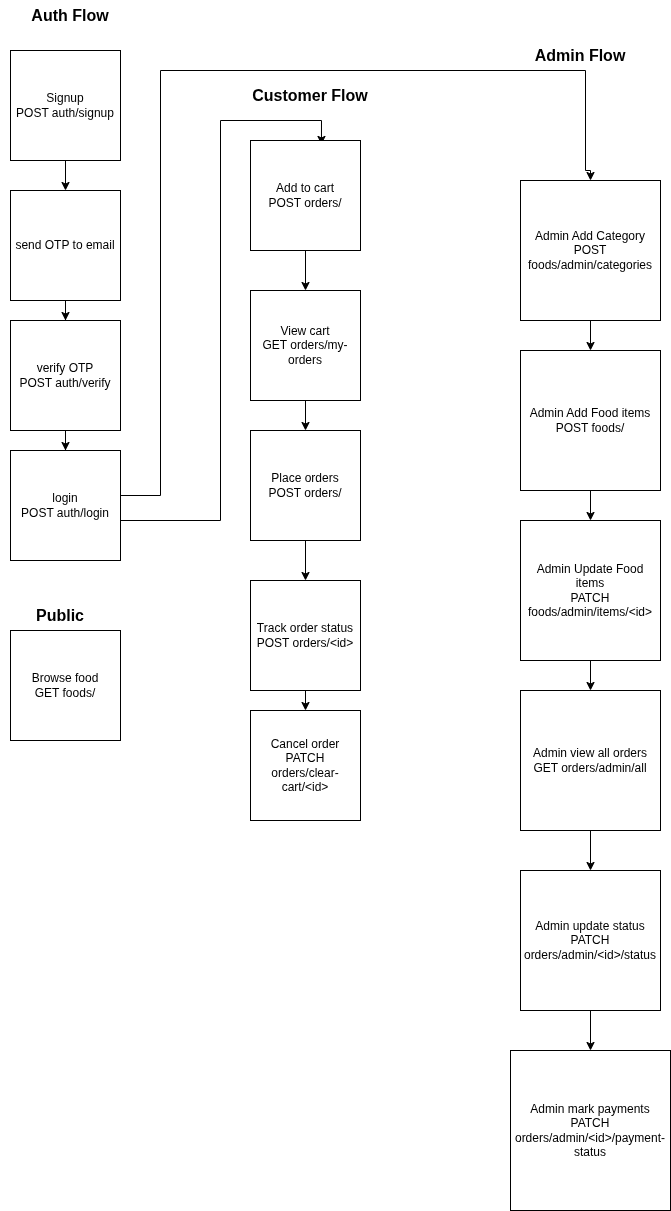

The diagram above was exported from draw.io. Its source (the exported page's mxGraphModel, read from the mxfile embedded in the PNG):
<mxGraphModel dx="1378" dy="1859" grid="1" gridSize="10" guides="1" tooltips="1" connect="1" arrows="1" fold="1" page="1" pageScale="1" pageWidth="850" pageHeight="1100" math="0" shadow="0">
  <root>
    <mxCell id="0" />
    <mxCell id="1" parent="0" />
    <mxCell id="q1IOP5xjWKBnVE8z0nex-19" edge="1" parent="1" source="q1IOP5xjWKBnVE8z0nex-1" style="edgeStyle=orthogonalEdgeStyle;rounded=0;orthogonalLoop=1;jettySize=auto;html=1;entryX=0.5;entryY=0;entryDx=0;entryDy=0;" target="q1IOP5xjWKBnVE8z0nex-4">
      <mxGeometry relative="1" as="geometry" />
    </mxCell>
    <mxCell id="q1IOP5xjWKBnVE8z0nex-1" parent="1" style="whiteSpace=wrap;html=1;aspect=fixed;" value="Signup&lt;div&gt;POST auth/signup&lt;/div&gt;" vertex="1">
      <mxGeometry height="110" width="110" x="60" y="20" as="geometry" />
    </mxCell>
    <mxCell id="q1IOP5xjWKBnVE8z0nex-20" edge="1" parent="1" source="q1IOP5xjWKBnVE8z0nex-4" style="edgeStyle=orthogonalEdgeStyle;rounded=0;orthogonalLoop=1;jettySize=auto;html=1;entryX=0.5;entryY=0;entryDx=0;entryDy=0;" target="q1IOP5xjWKBnVE8z0nex-5">
      <mxGeometry relative="1" as="geometry" />
    </mxCell>
    <mxCell id="q1IOP5xjWKBnVE8z0nex-4" parent="1" style="whiteSpace=wrap;html=1;aspect=fixed;" value="send OTP to email" vertex="1">
      <mxGeometry height="110" width="110" x="60" y="160" as="geometry" />
    </mxCell>
    <mxCell id="q1IOP5xjWKBnVE8z0nex-21" edge="1" parent="1" source="q1IOP5xjWKBnVE8z0nex-5" style="edgeStyle=orthogonalEdgeStyle;rounded=0;orthogonalLoop=1;jettySize=auto;html=1;entryX=0.5;entryY=0;entryDx=0;entryDy=0;" target="q1IOP5xjWKBnVE8z0nex-6">
      <mxGeometry relative="1" as="geometry" />
    </mxCell>
    <mxCell id="q1IOP5xjWKBnVE8z0nex-5" parent="1" style="whiteSpace=wrap;html=1;aspect=fixed;" value="verify OTP&lt;div&gt;POST auth/verify&lt;/div&gt;" vertex="1">
      <mxGeometry height="110" width="110" x="60" y="290" as="geometry" />
    </mxCell>
    <mxCell id="q1IOP5xjWKBnVE8z0nex-10" edge="1" parent="1" style="edgeStyle=orthogonalEdgeStyle;rounded=0;orthogonalLoop=1;jettySize=auto;html=1;entryX=0.645;entryY=0.036;entryDx=0;entryDy=0;entryPerimeter=0;" target="q1IOP5xjWKBnVE8z0nex-8">
      <mxGeometry relative="1" as="geometry">
        <Array as="points">
          <mxPoint x="170" y="490" />
          <mxPoint x="270" y="490" />
          <mxPoint x="270" y="90" />
          <mxPoint x="371" y="90" />
        </Array>
        <mxPoint x="170" y="455" as="sourcePoint" />
        <mxPoint x="370" y="90" as="targetPoint" />
      </mxGeometry>
    </mxCell>
    <mxCell id="q1IOP5xjWKBnVE8z0nex-26" edge="1" parent="1" style="edgeStyle=orthogonalEdgeStyle;rounded=0;orthogonalLoop=1;jettySize=auto;html=1;entryX=0.5;entryY=0;entryDx=0;entryDy=0;" target="q1IOP5xjWKBnVE8z0nex-27">
      <mxGeometry relative="1" as="geometry">
        <Array as="points">
          <mxPoint x="210" y="465" />
          <mxPoint x="210" y="40" />
          <mxPoint x="635" y="40" />
          <mxPoint x="635" y="140" />
          <mxPoint x="640" y="140" />
        </Array>
        <mxPoint x="170" y="465" as="sourcePoint" />
        <mxPoint x="640" y="80" as="targetPoint" />
      </mxGeometry>
    </mxCell>
    <mxCell id="q1IOP5xjWKBnVE8z0nex-6" parent="1" style="whiteSpace=wrap;html=1;aspect=fixed;" value="login&lt;div&gt;POST auth/login&lt;/div&gt;" vertex="1">
      <mxGeometry height="110" width="110" x="60" y="420" as="geometry" />
    </mxCell>
    <mxCell id="q1IOP5xjWKBnVE8z0nex-7" parent="1" style="whiteSpace=wrap;html=1;aspect=fixed;" value="Browse food&lt;div&gt;GET foods/&lt;/div&gt;" vertex="1">
      <mxGeometry height="110" width="110" x="60" y="600" as="geometry" />
    </mxCell>
    <mxCell id="q1IOP5xjWKBnVE8z0nex-15" edge="1" parent="1" source="q1IOP5xjWKBnVE8z0nex-8" style="edgeStyle=orthogonalEdgeStyle;rounded=0;orthogonalLoop=1;jettySize=auto;html=1;" target="q1IOP5xjWKBnVE8z0nex-11">
      <mxGeometry relative="1" as="geometry" />
    </mxCell>
    <mxCell id="q1IOP5xjWKBnVE8z0nex-8" parent="1" style="whiteSpace=wrap;html=1;aspect=fixed;" value="Add to cart&lt;div&gt;POST orders/&lt;/div&gt;" vertex="1">
      <mxGeometry height="110" width="110" x="300" y="110" as="geometry" />
    </mxCell>
    <mxCell id="q1IOP5xjWKBnVE8z0nex-16" edge="1" parent="1" source="q1IOP5xjWKBnVE8z0nex-11" style="edgeStyle=orthogonalEdgeStyle;rounded=0;orthogonalLoop=1;jettySize=auto;html=1;exitX=0.5;exitY=1;exitDx=0;exitDy=0;entryX=0.5;entryY=0;entryDx=0;entryDy=0;" target="q1IOP5xjWKBnVE8z0nex-12">
      <mxGeometry relative="1" as="geometry" />
    </mxCell>
    <mxCell id="q1IOP5xjWKBnVE8z0nex-11" parent="1" style="whiteSpace=wrap;html=1;aspect=fixed;" value="View cart&lt;div&gt;GET orders/my-orders&lt;/div&gt;" vertex="1">
      <mxGeometry height="110" width="110" x="300" y="260" as="geometry" />
    </mxCell>
    <mxCell id="q1IOP5xjWKBnVE8z0nex-17" edge="1" parent="1" source="q1IOP5xjWKBnVE8z0nex-12" style="edgeStyle=orthogonalEdgeStyle;rounded=0;orthogonalLoop=1;jettySize=auto;html=1;entryX=0.5;entryY=0;entryDx=0;entryDy=0;" target="q1IOP5xjWKBnVE8z0nex-13">
      <mxGeometry relative="1" as="geometry" />
    </mxCell>
    <mxCell id="q1IOP5xjWKBnVE8z0nex-12" parent="1" style="whiteSpace=wrap;html=1;aspect=fixed;" value="Place orders&lt;br&gt;&lt;div&gt;POST orders/&lt;/div&gt;" vertex="1">
      <mxGeometry height="110" width="110" x="300" y="400" as="geometry" />
    </mxCell>
    <mxCell id="q1IOP5xjWKBnVE8z0nex-18" edge="1" parent="1" source="q1IOP5xjWKBnVE8z0nex-13" style="edgeStyle=orthogonalEdgeStyle;rounded=0;orthogonalLoop=1;jettySize=auto;html=1;exitX=0.5;exitY=1;exitDx=0;exitDy=0;entryX=0.5;entryY=0;entryDx=0;entryDy=0;" target="q1IOP5xjWKBnVE8z0nex-14">
      <mxGeometry relative="1" as="geometry" />
    </mxCell>
    <mxCell id="q1IOP5xjWKBnVE8z0nex-13" parent="1" style="whiteSpace=wrap;html=1;aspect=fixed;" value="Track order status&lt;br&gt;&lt;div&gt;POST orders/&amp;lt;id&amp;gt;&lt;/div&gt;" vertex="1">
      <mxGeometry height="110" width="110" x="300" y="550" as="geometry" />
    </mxCell>
    <mxCell id="q1IOP5xjWKBnVE8z0nex-14" parent="1" style="whiteSpace=wrap;html=1;aspect=fixed;" value="Cancel order&lt;br&gt;&lt;div&gt;PATCH orders/clear-cart/&amp;lt;id&amp;gt;&lt;/div&gt;" vertex="1">
      <mxGeometry height="110" width="110" x="300" y="680" as="geometry" />
    </mxCell>
    <mxCell id="q1IOP5xjWKBnVE8z0nex-22" parent="1" style="text;html=1;whiteSpace=wrap;strokeColor=none;fillColor=none;align=center;verticalAlign=middle;rounded=0;" value="&lt;b&gt;&lt;font style=&quot;font-size: 16px;&quot;&gt;Public&lt;/font&gt;&lt;/b&gt;" vertex="1">
      <mxGeometry height="30" width="60" x="80" y="570" as="geometry" />
    </mxCell>
    <mxCell id="q1IOP5xjWKBnVE8z0nex-23" parent="1" style="text;html=1;whiteSpace=wrap;strokeColor=none;fillColor=none;align=center;verticalAlign=middle;rounded=0;" value="&lt;b&gt;&lt;font style=&quot;font-size: 16px;&quot;&gt;Customer Flow&lt;/font&gt;&lt;/b&gt;" vertex="1">
      <mxGeometry height="30" width="140" x="290" y="50" as="geometry" />
    </mxCell>
    <mxCell id="q1IOP5xjWKBnVE8z0nex-24" parent="1" style="text;html=1;whiteSpace=wrap;strokeColor=none;fillColor=none;align=center;verticalAlign=middle;rounded=0;" value="&lt;b&gt;&lt;font style=&quot;font-size: 16px;&quot;&gt;Auth Flow&lt;/font&gt;&lt;/b&gt;" vertex="1">
      <mxGeometry height="30" width="140" x="50" y="-30" as="geometry" />
    </mxCell>
    <mxCell id="q1IOP5xjWKBnVE8z0nex-34" edge="1" parent="1" source="q1IOP5xjWKBnVE8z0nex-27" style="edgeStyle=orthogonalEdgeStyle;rounded=0;orthogonalLoop=1;jettySize=auto;html=1;" target="q1IOP5xjWKBnVE8z0nex-29">
      <mxGeometry relative="1" as="geometry" />
    </mxCell>
    <mxCell id="q1IOP5xjWKBnVE8z0nex-27" parent="1" style="whiteSpace=wrap;html=1;aspect=fixed;" value="Admin Add Category&lt;div&gt;POST foods/admin/categories&lt;/div&gt;" vertex="1">
      <mxGeometry height="140" width="140" x="570" y="150" as="geometry" />
    </mxCell>
    <mxCell id="q1IOP5xjWKBnVE8z0nex-28" parent="1" style="text;html=1;whiteSpace=wrap;strokeColor=none;fillColor=none;align=center;verticalAlign=middle;rounded=0;" value="&lt;b&gt;&lt;font style=&quot;font-size: 16px;&quot;&gt;Admin Flow&lt;/font&gt;&lt;/b&gt;" vertex="1">
      <mxGeometry height="30" width="140" x="560" y="10" as="geometry" />
    </mxCell>
    <mxCell id="q1IOP5xjWKBnVE8z0nex-35" edge="1" parent="1" source="q1IOP5xjWKBnVE8z0nex-29" style="edgeStyle=orthogonalEdgeStyle;rounded=0;orthogonalLoop=1;jettySize=auto;html=1;entryX=0.5;entryY=0;entryDx=0;entryDy=0;" target="q1IOP5xjWKBnVE8z0nex-30">
      <mxGeometry relative="1" as="geometry" />
    </mxCell>
    <mxCell id="q1IOP5xjWKBnVE8z0nex-29" parent="1" style="whiteSpace=wrap;html=1;aspect=fixed;" value="Admin Add Food items&lt;div&gt;POST foods/&lt;/div&gt;" vertex="1">
      <mxGeometry height="140" width="140" x="570" y="320" as="geometry" />
    </mxCell>
    <mxCell id="q1IOP5xjWKBnVE8z0nex-36" edge="1" parent="1" source="q1IOP5xjWKBnVE8z0nex-30" style="edgeStyle=orthogonalEdgeStyle;rounded=0;orthogonalLoop=1;jettySize=auto;html=1;" target="q1IOP5xjWKBnVE8z0nex-31">
      <mxGeometry relative="1" as="geometry" />
    </mxCell>
    <mxCell id="q1IOP5xjWKBnVE8z0nex-30" parent="1" style="whiteSpace=wrap;html=1;aspect=fixed;" value="Admin Update Food items&lt;div&gt;PATCH foods/admin/items/&amp;lt;id&amp;gt;&lt;/div&gt;" vertex="1">
      <mxGeometry height="140" width="140" x="570" y="490" as="geometry" />
    </mxCell>
    <mxCell id="q1IOP5xjWKBnVE8z0nex-37" edge="1" parent="1" source="q1IOP5xjWKBnVE8z0nex-31" style="edgeStyle=orthogonalEdgeStyle;rounded=0;orthogonalLoop=1;jettySize=auto;html=1;entryX=0.5;entryY=0;entryDx=0;entryDy=0;" target="q1IOP5xjWKBnVE8z0nex-32">
      <mxGeometry relative="1" as="geometry" />
    </mxCell>
    <mxCell id="q1IOP5xjWKBnVE8z0nex-31" parent="1" style="whiteSpace=wrap;html=1;aspect=fixed;" value="Admin view all orders&lt;div&gt;&lt;span style=&quot;background-color: transparent; color: light-dark(rgb(0, 0, 0), rgb(255, 255, 255));&quot;&gt;GET orders/admin/all&lt;/span&gt;&lt;/div&gt;" vertex="1">
      <mxGeometry height="140" width="140" x="570" y="660" as="geometry" />
    </mxCell>
    <mxCell id="q1IOP5xjWKBnVE8z0nex-38" edge="1" parent="1" source="q1IOP5xjWKBnVE8z0nex-32" style="edgeStyle=orthogonalEdgeStyle;rounded=0;orthogonalLoop=1;jettySize=auto;html=1;entryX=0.5;entryY=0;entryDx=0;entryDy=0;" target="q1IOP5xjWKBnVE8z0nex-33">
      <mxGeometry relative="1" as="geometry" />
    </mxCell>
    <mxCell id="q1IOP5xjWKBnVE8z0nex-32" parent="1" style="whiteSpace=wrap;html=1;aspect=fixed;" value="Admin update status&lt;div&gt;&lt;span style=&quot;background-color: transparent; color: light-dark(rgb(0, 0, 0), rgb(255, 255, 255));&quot;&gt;PATCH orders/admin/&amp;lt;id&amp;gt;/status&lt;/span&gt;&lt;/div&gt;" vertex="1">
      <mxGeometry height="140" width="140" x="570" y="840" as="geometry" />
    </mxCell>
    <mxCell id="q1IOP5xjWKBnVE8z0nex-33" parent="1" style="whiteSpace=wrap;html=1;aspect=fixed;" value="Admin mark payments&lt;div&gt;&lt;span style=&quot;background-color: transparent; color: light-dark(rgb(0, 0, 0), rgb(255, 255, 255));&quot;&gt;PATCH orders/admin/&amp;lt;id&amp;gt;/payment-status&lt;/span&gt;&lt;/div&gt;" vertex="1">
      <mxGeometry height="160" width="160" x="560" y="1020" as="geometry" />
    </mxCell>
  </root>
</mxGraphModel>